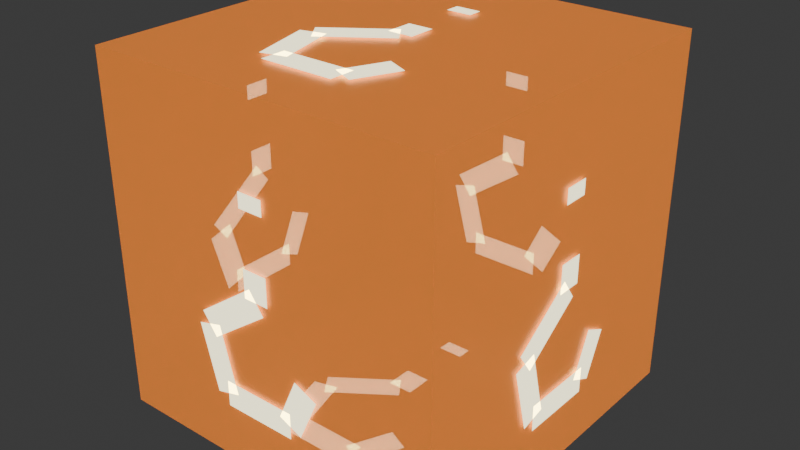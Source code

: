 # Source: fake_box.blend  (saved by Blender 4.0.36; exported with 4.5.12 LTS)
import bpy
from mathutils import Matrix  # noqa: F401  (used for matrix-valued properties, if any)

bpy.ops.wm.read_factory_settings(use_empty=True)
scene = bpy.context.scene
scene.name = 'Scene'

# ---- collections
col_collection = bpy.data.collections.new('Collection'); scene.collection.children.link(col_collection)

# ---- materials (node trees are filled in below, after node groups)
mat_hologram = bpy.data.materials.new('Hologram')
mat_hologram.surface_render_method = 'BLENDED'
mat_hologram.blend_method = 'BLEND'
mat_hologram.use_transparent_shadow = False
mat_hologram.diffuse_color = (1.0, 0.33, 0.04, 0.55)
mat_question_glow = bpy.data.materials.new('Question glow')
mat_question_glow.use_transparent_shadow = False
mat_question_glow.diffuse_color = (1.0, 0.93, 0.6, 1.0)

# ---- material node trees
mat_hologram.use_nodes = True; mat_hologram.node_tree.nodes.clear()
_N = mat_hologram.node_tree.nodes; _L = mat_hologram.node_tree.links
n0 = _N.new('ShaderNodeBsdfPrincipled'); n0.name = 'Principled BSDF'; n0.location = (10, 300)
n0.inputs[0].default_value = (1.0, 0.33, 0.04, 0.55)
n0.inputs[2].default_value = 0.33
n0.inputs[3].default_value = 1.45
n0.inputs[4].default_value = 0.55
n0.inputs[27].default_value = (1.0, 0.33, 0.04, 1.0)
n0.inputs[28].default_value = 0.55
n1 = _N.new('ShaderNodeOutputMaterial'); n1.name = 'Material Output'; n1.location = (300, 300)
_L.new(n0.outputs[0], n1.inputs[0])
n1.is_active_output = True
mat_question_glow.use_nodes = True; mat_question_glow.node_tree.nodes.clear()
_N = mat_question_glow.node_tree.nodes; _L = mat_question_glow.node_tree.links
n0 = _N.new('ShaderNodeBsdfPrincipled'); n0.name = 'Principled BSDF'; n0.location = (10, 300)
n0.inputs[0].default_value = (1.0, 0.93, 0.6, 1.0)
n0.inputs[2].default_value = 0.33
n0.inputs[3].default_value = 1.45
n0.inputs[27].default_value = (1.0, 0.93, 0.6, 1.0)
n0.inputs[28].default_value = 2.0
n1 = _N.new('ShaderNodeOutputMaterial'); n1.name = 'Material Output'; n1.location = (300, 300)
_L.new(n0.outputs[0], n1.inputs[0])
n1.is_active_output = True

# ---- world
world_world = bpy.data.worlds.new('World'); scene.world = world_world
world_world.use_nodes = True; world_world.node_tree.nodes.clear()
_N = world_world.node_tree.nodes; _L = world_world.node_tree.links
n0 = _N.new('ShaderNodeOutputWorld'); n0.name = 'World Output'; n0.location = (300, 300)
n1 = _N.new('ShaderNodeBackground'); n1.name = 'Background'; n1.location = (10, 300)
n1.inputs[0].default_value = (0.05088, 0.05088, 0.05088, 1.0)
_L.new(n1.outputs[0], n0.inputs[0])
n0.is_active_output = True
world_world.color = (0.05088, 0.05088, 0.05088)
world_world.use_sun_shadow = False
world_world.sun_shadow_jitter_overblur = 0.0

# ---- meshes
me_cube_064 = bpy.data.meshes.new('Cube.064')
me_cube_064.from_pydata([(-0.75, -0.75, 0.01), (-0.75, -0.75, 1.51), (-0.75, 0.75, 0.01), (-0.75, 0.75, 1.51), (0.75, -0.75, 0.01), (0.75, -0.75, 1.51), (0.75, 0.75, 0.01), (0.75, 0.75, 1.51)], [], [(0, 1, 3, 2), (2, 3, 7, 6), (6, 7, 5, 4), (4, 5, 1, 0), (2, 6, 4, 0), (7, 3, 1, 5)])
_uv = me_cube_064.uv_layers.new(name='UVMap')
_uv.uv.foreach_set('vector', [0.375, 0.0, 0.625, 0.0, 0.625, 0.25, 0.375, 0.25, 0.375, 0.25, 0.625, 0.25, 0.625, 0.5, 0.375, 0.5, 0.375, 0.5, 0.625, 0.5, 0.625, 0.75, 0.375, 0.75, 0.375, 0.75, 0.625, 0.75, 0.625, 1.0, 0.375, 1.0, 0.125, 0.5, 0.375, 0.5, 0.375, 0.75, 0.125, 0.75, 0.625, 0.5, 0.875, 0.5, 0.875, 0.75, 0.625, 0.75])
me_cube_064.materials.append(mat_hologram)
me_cube_064.update()
me_upside_down_question = bpy.data.meshes.new('Upside down question')
me_upside_down_question.from_pydata([(-0.76, 0.2652, 0.4678), (-0.76, 0.1668, 0.5122), (-0.76, 0.08576, 0.3322), (-0.76, 0.1842, 0.2878)], [], [(0, 1, 2, 3)])
me_upside_down_question.materials.append(mat_question_glow)
me_upside_down_question.update()
me_upside_down_question_001 = bpy.data.meshes.new('Upside down question.001')
me_upside_down_question_001.from_pydata([(-0.76, 0.135, 0.256), (-0.76, 0.135, 0.364), (-0.76, -0.18, 0.364), (-0.76, -0.18, 0.256)], [], [(0, 1, 2, 3)])
me_upside_down_question_001.materials.append(mat_question_glow)
me_upside_down_question_001.update()
me_upside_down_question_002 = bpy.data.meshes.new('Upside down question.002')
me_upside_down_question_002.from_pydata([(-0.76, -0.2322, 0.2961), (-0.76, -0.1278, 0.3239), (-0.76, -0.1998, 0.5939), (-0.76, -0.3042, 0.5661)], [], [(0, 1, 2, 3)])
me_upside_down_question_002.materials.append(mat_question_glow)
me_upside_down_question_002.update()
me_upside_down_question_003 = bpy.data.meshes.new('Upside down question.003')
me_upside_down_question_003.from_pydata([(-0.76, -0.2834, 0.6239), (-0.76, -0.2206, 0.5361), (-0.76, 0.03139, 0.7161), (-0.76, -0.03139, 0.8039)], [], [(0, 1, 2, 3)])
me_upside_down_question_003.materials.append(mat_question_glow)
me_upside_down_question_003.update()
me_upside_down_question_004 = bpy.data.meshes.new('Upside down question.004')
me_upside_down_question_004.from_pydata([(-0.76, -0.054, 0.76), (-0.76, 0.054, 0.76), (-0.76, 0.054, 0.877), (-0.76, -0.054, 0.877)], [], [(0, 1, 2, 3)])
me_upside_down_question_004.materials.append(mat_question_glow)
me_upside_down_question_004.update()
me_upside_down_question_005 = bpy.data.meshes.new('Upside down question.005')
me_upside_down_question_005.from_pydata([(-0.76, -0.054, 1.102), (-0.76, 0.054, 1.102), (-0.76, 0.054, 1.165), (-0.76, -0.054, 1.165)], [], [(0, 1, 2, 3)])
me_upside_down_question_005.materials.append(mat_question_glow)
me_upside_down_question_005.update()
me_upside_down_question_006 = bpy.data.meshes.new('Upside down question.006')
me_upside_down_question_006.from_pydata([(0.76, 0.2652, 0.4678), (0.76, 0.1668, 0.5122), (0.76, 0.08576, 0.3322), (0.76, 0.1842, 0.2878)], [], [(0, 1, 2, 3)])
me_upside_down_question_006.materials.append(mat_question_glow)
me_upside_down_question_006.update()
me_upside_down_question_007 = bpy.data.meshes.new('Upside down question.007')
me_upside_down_question_007.from_pydata([(0.76, 0.135, 0.256), (0.76, 0.135, 0.364), (0.76, -0.18, 0.364), (0.76, -0.18, 0.256)], [], [(0, 1, 2, 3)])
me_upside_down_question_007.materials.append(mat_question_glow)
me_upside_down_question_007.update()
me_upside_down_question_008 = bpy.data.meshes.new('Upside down question.008')
me_upside_down_question_008.from_pydata([(0.76, -0.2322, 0.2961), (0.76, -0.1278, 0.3239), (0.76, -0.1998, 0.5939), (0.76, -0.3042, 0.5661)], [], [(0, 1, 2, 3)])
me_upside_down_question_008.materials.append(mat_question_glow)
me_upside_down_question_008.update()
me_upside_down_question_009 = bpy.data.meshes.new('Upside down question.009')
me_upside_down_question_009.from_pydata([(0.76, -0.2834, 0.6239), (0.76, -0.2206, 0.5361), (0.76, 0.03139, 0.7161), (0.76, -0.03139, 0.8039)], [], [(0, 1, 2, 3)])
me_upside_down_question_009.materials.append(mat_question_glow)
me_upside_down_question_009.update()
me_upside_down_question_010 = bpy.data.meshes.new('Upside down question.010')
me_upside_down_question_010.from_pydata([(0.76, -0.054, 0.76), (0.76, 0.054, 0.76), (0.76, 0.054, 0.877), (0.76, -0.054, 0.877)], [], [(0, 1, 2, 3)])
me_upside_down_question_010.materials.append(mat_question_glow)
me_upside_down_question_010.update()
me_upside_down_question_011 = bpy.data.meshes.new('Upside down question.011')
me_upside_down_question_011.from_pydata([(0.76, -0.054, 1.102), (0.76, 0.054, 1.102), (0.76, 0.054, 1.165), (0.76, -0.054, 1.165)], [], [(0, 1, 2, 3)])
me_upside_down_question_011.materials.append(mat_question_glow)
me_upside_down_question_011.update()
me_upside_down_question_012 = bpy.data.meshes.new('Upside down question.012')
me_upside_down_question_012.from_pydata([(0.1668, -0.76, 0.5122), (0.2652, -0.76, 0.4678), (0.1842, -0.76, 0.2878), (0.08576, -0.76, 0.3322)], [], [(0, 1, 2, 3)])
me_upside_down_question_012.materials.append(mat_question_glow)
me_upside_down_question_012.update()
me_upside_down_question_013 = bpy.data.meshes.new('Upside down question.013')
me_upside_down_question_013.from_pydata([(0.135, -0.76, 0.364), (0.135, -0.76, 0.256), (-0.18, -0.76, 0.256), (-0.18, -0.76, 0.364)], [], [(0, 1, 2, 3)])
me_upside_down_question_013.materials.append(mat_question_glow)
me_upside_down_question_013.update()
me_upside_down_question_014 = bpy.data.meshes.new('Upside down question.014')
me_upside_down_question_014.from_pydata([(-0.1278, -0.76, 0.3239), (-0.2322, -0.76, 0.2961), (-0.3042, -0.76, 0.5661), (-0.1998, -0.76, 0.5939)], [], [(0, 1, 2, 3)])
me_upside_down_question_014.materials.append(mat_question_glow)
me_upside_down_question_014.update()
me_upside_down_question_015 = bpy.data.meshes.new('Upside down question.015')
me_upside_down_question_015.from_pydata([(-0.2206, -0.76, 0.5361), (-0.2834, -0.76, 0.6239), (-0.03139, -0.76, 0.8039), (0.03139, -0.76, 0.7161)], [], [(0, 1, 2, 3)])
me_upside_down_question_015.materials.append(mat_question_glow)
me_upside_down_question_015.update()
me_upside_down_question_016 = bpy.data.meshes.new('Upside down question.016')
me_upside_down_question_016.from_pydata([(0.054, -0.76, 0.76), (-0.054, -0.76, 0.76), (-0.054, -0.76, 0.877), (0.054, -0.76, 0.877)], [], [(0, 1, 2, 3)])
me_upside_down_question_016.materials.append(mat_question_glow)
me_upside_down_question_016.update()
me_upside_down_question_017 = bpy.data.meshes.new('Upside down question.017')
me_upside_down_question_017.from_pydata([(0.054, -0.76, 1.102), (-0.054, -0.76, 1.102), (-0.054, -0.76, 1.165), (0.054, -0.76, 1.165)], [], [(0, 1, 2, 3)])
me_upside_down_question_017.materials.append(mat_question_glow)
me_upside_down_question_017.update()
me_upside_down_question_018 = bpy.data.meshes.new('Upside down question.018')
me_upside_down_question_018.from_pydata([(0.1668, 0.76, 0.5122), (0.2652, 0.76, 0.4678), (0.1842, 0.76, 0.2878), (0.08576, 0.76, 0.3322)], [], [(0, 1, 2, 3)])
me_upside_down_question_018.materials.append(mat_question_glow)
me_upside_down_question_018.update()
me_upside_down_question_019 = bpy.data.meshes.new('Upside down question.019')
me_upside_down_question_019.from_pydata([(0.135, 0.76, 0.364), (0.135, 0.76, 0.256), (-0.18, 0.76, 0.256), (-0.18, 0.76, 0.364)], [], [(0, 1, 2, 3)])
me_upside_down_question_019.materials.append(mat_question_glow)
me_upside_down_question_019.update()
me_upside_down_question_020 = bpy.data.meshes.new('Upside down question.020')
me_upside_down_question_020.from_pydata([(-0.1278, 0.76, 0.3239), (-0.2322, 0.76, 0.2961), (-0.3042, 0.76, 0.5661), (-0.1998, 0.76, 0.5939)], [], [(0, 1, 2, 3)])
me_upside_down_question_020.materials.append(mat_question_glow)
me_upside_down_question_020.update()
me_upside_down_question_021 = bpy.data.meshes.new('Upside down question.021')
me_upside_down_question_021.from_pydata([(-0.2206, 0.76, 0.5361), (-0.2834, 0.76, 0.6239), (-0.03139, 0.76, 0.8039), (0.03139, 0.76, 0.7161)], [], [(0, 1, 2, 3)])
me_upside_down_question_021.materials.append(mat_question_glow)
me_upside_down_question_021.update()
me_upside_down_question_022 = bpy.data.meshes.new('Upside down question.022')
me_upside_down_question_022.from_pydata([(0.054, 0.76, 0.76), (-0.054, 0.76, 0.76), (-0.054, 0.76, 0.877), (0.054, 0.76, 0.877)], [], [(0, 1, 2, 3)])
me_upside_down_question_022.materials.append(mat_question_glow)
me_upside_down_question_022.update()
me_upside_down_question_023 = bpy.data.meshes.new('Upside down question.023')
me_upside_down_question_023.from_pydata([(0.054, 0.76, 1.102), (-0.054, 0.76, 1.102), (-0.054, 0.76, 1.165), (0.054, 0.76, 1.165)], [], [(0, 1, 2, 3)])
me_upside_down_question_023.materials.append(mat_question_glow)
me_upside_down_question_023.update()
me_upside_down_question_024 = bpy.data.meshes.new('Upside down question.024')
me_upside_down_question_024.from_pydata([(0.2652, -0.2922, 0.0), (0.1668, -0.2478, 0.0), (0.08576, -0.4278, 0.0), (0.1842, -0.4722, 0.0)], [], [(0, 1, 2, 3)])
me_upside_down_question_024.materials.append(mat_question_glow)
me_upside_down_question_024.update()
me_upside_down_question_025 = bpy.data.meshes.new('Upside down question.025')
me_upside_down_question_025.from_pydata([(0.135, -0.504, 0.0), (0.135, -0.396, 0.0), (-0.18, -0.396, 0.0), (-0.18, -0.504, 0.0)], [], [(0, 1, 2, 3)])
me_upside_down_question_025.materials.append(mat_question_glow)
me_upside_down_question_025.update()
me_upside_down_question_026 = bpy.data.meshes.new('Upside down question.026')
me_upside_down_question_026.from_pydata([(-0.2322, -0.4639, 0.0), (-0.1278, -0.4361, 0.0), (-0.1998, -0.1661, 0.0), (-0.3042, -0.1939, 0.0)], [], [(0, 1, 2, 3)])
me_upside_down_question_026.materials.append(mat_question_glow)
me_upside_down_question_026.update()
me_upside_down_question_027 = bpy.data.meshes.new('Upside down question.027')
me_upside_down_question_027.from_pydata([(-0.2834, -0.1361, 0.0), (-0.2206, -0.2239, 0.0), (0.03139, -0.04394, 0.0), (-0.03139, 0.04394, 0.0)], [], [(0, 1, 2, 3)])
me_upside_down_question_027.materials.append(mat_question_glow)
me_upside_down_question_027.update()
me_upside_down_question_028 = bpy.data.meshes.new('Upside down question.028')
me_upside_down_question_028.from_pydata([(-0.054, 0.0, 0.0), (0.054, 0.0, 0.0), (0.054, 0.117, 0.0), (-0.054, 0.117, 0.0)], [], [(0, 1, 2, 3)])
me_upside_down_question_028.materials.append(mat_question_glow)
me_upside_down_question_028.update()
me_upside_down_question_029 = bpy.data.meshes.new('Upside down question.029')
me_upside_down_question_029.from_pydata([(-0.054, 0.342, 0.0), (0.054, 0.342, 0.0), (0.054, 0.405, 0.0), (-0.054, 0.405, 0.0)], [], [(0, 1, 2, 3)])
me_upside_down_question_029.materials.append(mat_question_glow)
me_upside_down_question_029.update()
me_upside_down_question_030 = bpy.data.meshes.new('Upside down question.030')
me_upside_down_question_030.from_pydata([(0.2652, -0.2922, 1.52), (0.1668, -0.2478, 1.52), (0.08576, -0.4278, 1.52), (0.1842, -0.4722, 1.52)], [], [(0, 1, 2, 3)])
me_upside_down_question_030.materials.append(mat_question_glow)
me_upside_down_question_030.update()
me_upside_down_question_031 = bpy.data.meshes.new('Upside down question.031')
me_upside_down_question_031.from_pydata([(0.135, -0.504, 1.52), (0.135, -0.396, 1.52), (-0.18, -0.396, 1.52), (-0.18, -0.504, 1.52)], [], [(0, 1, 2, 3)])
me_upside_down_question_031.materials.append(mat_question_glow)
me_upside_down_question_031.update()
me_upside_down_question_032 = bpy.data.meshes.new('Upside down question.032')
me_upside_down_question_032.from_pydata([(-0.2322, -0.4639, 1.52), (-0.1278, -0.4361, 1.52), (-0.1998, -0.1661, 1.52), (-0.3042, -0.1939, 1.52)], [], [(0, 1, 2, 3)])
me_upside_down_question_032.materials.append(mat_question_glow)
me_upside_down_question_032.update()
me_upside_down_question_033 = bpy.data.meshes.new('Upside down question.033')
me_upside_down_question_033.from_pydata([(-0.2834, -0.1361, 1.52), (-0.2206, -0.2239, 1.52), (0.03139, -0.04394, 1.52), (-0.03139, 0.04394, 1.52)], [], [(0, 1, 2, 3)])
me_upside_down_question_033.materials.append(mat_question_glow)
me_upside_down_question_033.update()
me_upside_down_question_034 = bpy.data.meshes.new('Upside down question.034')
me_upside_down_question_034.from_pydata([(-0.054, 0.0, 1.52), (0.054, 0.0, 1.52), (0.054, 0.117, 1.52), (-0.054, 0.117, 1.52)], [], [(0, 1, 2, 3)])
me_upside_down_question_034.materials.append(mat_question_glow)
me_upside_down_question_034.update()
me_upside_down_question_035 = bpy.data.meshes.new('Upside down question.035')
me_upside_down_question_035.from_pydata([(-0.054, 0.342, 1.52), (0.054, 0.342, 1.52), (0.054, 0.405, 1.52), (-0.054, 0.405, 1.52)], [], [(0, 1, 2, 3)])
me_upside_down_question_035.materials.append(mat_question_glow)
me_upside_down_question_035.update()

# ---- objects
ob_mystery_cube = bpy.data.objects.new('Mystery cube', me_cube_064)
ob_upside_down_question = bpy.data.objects.new('Upside down question', me_upside_down_question)
ob_upside_down_question_001 = bpy.data.objects.new('Upside down question.001', me_upside_down_question_001)
ob_upside_down_question_002 = bpy.data.objects.new('Upside down question.002', me_upside_down_question_002)
ob_upside_down_question_003 = bpy.data.objects.new('Upside down question.003', me_upside_down_question_003)
ob_upside_down_question_004 = bpy.data.objects.new('Upside down question.004', me_upside_down_question_004)
ob_upside_down_question_005 = bpy.data.objects.new('Upside down question.005', me_upside_down_question_005)
ob_upside_down_question_006 = bpy.data.objects.new('Upside down question.006', me_upside_down_question_006)
ob_upside_down_question_007 = bpy.data.objects.new('Upside down question.007', me_upside_down_question_007)
ob_upside_down_question_008 = bpy.data.objects.new('Upside down question.008', me_upside_down_question_008)
ob_upside_down_question_009 = bpy.data.objects.new('Upside down question.009', me_upside_down_question_009)
ob_upside_down_question_010 = bpy.data.objects.new('Upside down question.010', me_upside_down_question_010)
ob_upside_down_question_011 = bpy.data.objects.new('Upside down question.011', me_upside_down_question_011)
ob_upside_down_question_012 = bpy.data.objects.new('Upside down question.012', me_upside_down_question_012)
ob_upside_down_question_013 = bpy.data.objects.new('Upside down question.013', me_upside_down_question_013)
ob_upside_down_question_014 = bpy.data.objects.new('Upside down question.014', me_upside_down_question_014)
ob_upside_down_question_015 = bpy.data.objects.new('Upside down question.015', me_upside_down_question_015)
ob_upside_down_question_016 = bpy.data.objects.new('Upside down question.016', me_upside_down_question_016)
ob_upside_down_question_017 = bpy.data.objects.new('Upside down question.017', me_upside_down_question_017)
ob_upside_down_question_018 = bpy.data.objects.new('Upside down question.018', me_upside_down_question_018)
ob_upside_down_question_019 = bpy.data.objects.new('Upside down question.019', me_upside_down_question_019)
ob_upside_down_question_020 = bpy.data.objects.new('Upside down question.020', me_upside_down_question_020)
ob_upside_down_question_021 = bpy.data.objects.new('Upside down question.021', me_upside_down_question_021)
ob_upside_down_question_022 = bpy.data.objects.new('Upside down question.022', me_upside_down_question_022)
ob_upside_down_question_023 = bpy.data.objects.new('Upside down question.023', me_upside_down_question_023)
ob_upside_down_question_024 = bpy.data.objects.new('Upside down question.024', me_upside_down_question_024)
ob_upside_down_question_025 = bpy.data.objects.new('Upside down question.025', me_upside_down_question_025)
ob_upside_down_question_026 = bpy.data.objects.new('Upside down question.026', me_upside_down_question_026)
ob_upside_down_question_027 = bpy.data.objects.new('Upside down question.027', me_upside_down_question_027)
ob_upside_down_question_028 = bpy.data.objects.new('Upside down question.028', me_upside_down_question_028)
ob_upside_down_question_029 = bpy.data.objects.new('Upside down question.029', me_upside_down_question_029)
ob_upside_down_question_030 = bpy.data.objects.new('Upside down question.030', me_upside_down_question_030)
ob_upside_down_question_031 = bpy.data.objects.new('Upside down question.031', me_upside_down_question_031)
ob_upside_down_question_032 = bpy.data.objects.new('Upside down question.032', me_upside_down_question_032)
ob_upside_down_question_033 = bpy.data.objects.new('Upside down question.033', me_upside_down_question_033)
ob_upside_down_question_034 = bpy.data.objects.new('Upside down question.034', me_upside_down_question_034)
ob_upside_down_question_035 = bpy.data.objects.new('Upside down question.035', me_upside_down_question_035)

# ---- transforms, parenting, visibility, modifiers, constraints
ob_mystery_cube.location = (0.0, 0.0, 0.0)
ob_upside_down_question.location = (0.0, 0.0, 0.0)
ob_upside_down_question_001.location = (0.0, 0.0, 0.0)
ob_upside_down_question_002.location = (0.0, 0.0, 0.0)
ob_upside_down_question_003.location = (0.0, 0.0, 0.0)
ob_upside_down_question_004.location = (0.0, 0.0, 0.0)
ob_upside_down_question_005.location = (0.0, 0.0, 0.0)
ob_upside_down_question_006.location = (0.0, 0.0, 0.0)
ob_upside_down_question_007.location = (0.0, 0.0, 0.0)
ob_upside_down_question_008.location = (0.0, 0.0, 0.0)
ob_upside_down_question_009.location = (0.0, 0.0, 0.0)
ob_upside_down_question_010.location = (0.0, 0.0, 0.0)
ob_upside_down_question_011.location = (0.0, 0.0, 0.0)
ob_upside_down_question_012.location = (0.0, 0.0, 0.0)
ob_upside_down_question_013.location = (0.0, 0.0, 0.0)
ob_upside_down_question_014.location = (0.0, 0.0, 0.0)
ob_upside_down_question_015.location = (0.0, 0.0, 0.0)
ob_upside_down_question_016.location = (0.0, 0.0, 0.0)
ob_upside_down_question_017.location = (0.0, 0.0, 0.0)
ob_upside_down_question_018.location = (0.0, 0.0, 0.0)
ob_upside_down_question_019.location = (0.0, 0.0, 0.0)
ob_upside_down_question_020.location = (0.0, 0.0, 0.0)
ob_upside_down_question_021.location = (0.0, 0.0, 0.0)
ob_upside_down_question_022.location = (0.0, 0.0, 0.0)
ob_upside_down_question_023.location = (0.0, 0.0, 0.0)
ob_upside_down_question_024.location = (0.0, 0.0, 0.0)
ob_upside_down_question_025.location = (0.0, 0.0, 0.0)
ob_upside_down_question_026.location = (0.0, 0.0, 0.0)
ob_upside_down_question_027.location = (0.0, 0.0, 0.0)
ob_upside_down_question_028.location = (0.0, 0.0, 0.0)
ob_upside_down_question_029.location = (0.0, 0.0, 0.0)
ob_upside_down_question_030.location = (0.0, 0.0, 0.0)
ob_upside_down_question_031.location = (0.0, 0.0, 0.0)
ob_upside_down_question_032.location = (0.0, 0.0, 0.0)
ob_upside_down_question_033.location = (0.0, 0.0, 0.0)
ob_upside_down_question_034.location = (0.0, 0.0, 0.0)
ob_upside_down_question_035.location = (0.0, 0.0, 0.0)

# ---- collection membership
col_collection.objects.link(ob_mystery_cube)
col_collection.objects.link(ob_upside_down_question)
col_collection.objects.link(ob_upside_down_question_001)
col_collection.objects.link(ob_upside_down_question_002)
col_collection.objects.link(ob_upside_down_question_003)
col_collection.objects.link(ob_upside_down_question_004)
col_collection.objects.link(ob_upside_down_question_005)
col_collection.objects.link(ob_upside_down_question_006)
col_collection.objects.link(ob_upside_down_question_007)
col_collection.objects.link(ob_upside_down_question_008)
col_collection.objects.link(ob_upside_down_question_009)
col_collection.objects.link(ob_upside_down_question_010)
col_collection.objects.link(ob_upside_down_question_011)
col_collection.objects.link(ob_upside_down_question_012)
col_collection.objects.link(ob_upside_down_question_013)
col_collection.objects.link(ob_upside_down_question_014)
col_collection.objects.link(ob_upside_down_question_015)
col_collection.objects.link(ob_upside_down_question_016)
col_collection.objects.link(ob_upside_down_question_017)
col_collection.objects.link(ob_upside_down_question_018)
col_collection.objects.link(ob_upside_down_question_019)
col_collection.objects.link(ob_upside_down_question_020)
col_collection.objects.link(ob_upside_down_question_021)
col_collection.objects.link(ob_upside_down_question_022)
col_collection.objects.link(ob_upside_down_question_023)
col_collection.objects.link(ob_upside_down_question_024)
col_collection.objects.link(ob_upside_down_question_025)
col_collection.objects.link(ob_upside_down_question_026)
col_collection.objects.link(ob_upside_down_question_027)
col_collection.objects.link(ob_upside_down_question_028)
col_collection.objects.link(ob_upside_down_question_029)
col_collection.objects.link(ob_upside_down_question_030)
col_collection.objects.link(ob_upside_down_question_031)
col_collection.objects.link(ob_upside_down_question_032)
col_collection.objects.link(ob_upside_down_question_033)
col_collection.objects.link(ob_upside_down_question_034)
col_collection.objects.link(ob_upside_down_question_035)

# ---- scene / render settings (as saved in the file)
scene.frame_start = 1; scene.frame_end = 250; scene.frame_set(1)
scene.render.engine = 'BLENDER_EEVEE_NEXT'
scene.cycles.sampling_pattern = 'TABULATED_SOBOL'
bpy.context.view_layer.update()

# ---- added for rendering (the .blend has no active camera): camera
cam_auto = bpy.data.cameras.new('AutoCamera')
cam_auto.lens = 50.0
cam_auto.sensor_width = 36.0
cam_auto.clip_end = 1000.0
ob_auto_camera = bpy.data.objects.new('AutoCamera', cam_auto)
scene.collection.objects.link(ob_auto_camera)
ob_auto_camera.location = (2.43585, -2.92303, 2.70868)
ob_auto_camera.rotation_euler = (1.09748, -7.21219e-08, 0.694738)
scene.camera = ob_auto_camera
bpy.context.view_layer.update()
